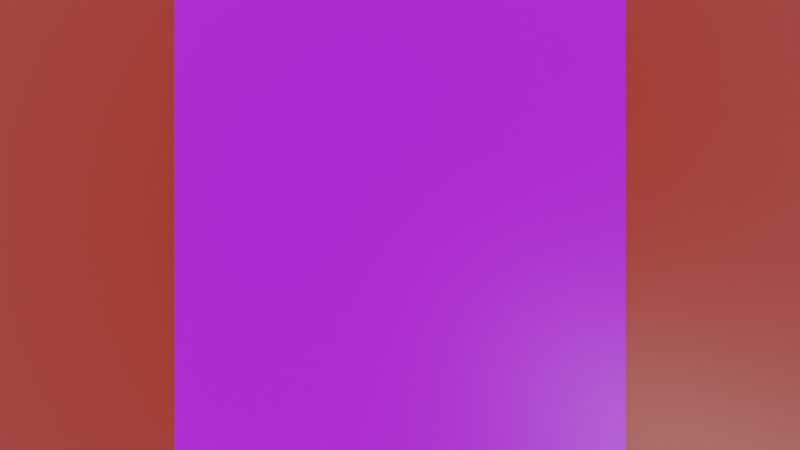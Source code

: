 # Source: nimbus_24bits.blend  (saved by Blender 2.93.21; exported with 4.5.12 LTS)
import bpy
from mathutils import Matrix  # noqa: F401  (used for matrix-valued properties, if any)

bpy.ops.wm.read_factory_settings(use_empty=True)
scene = bpy.context.scene
scene.name = 'Scene'

# ---- collections
col_collection = bpy.data.collections.new('Collection'); scene.collection.children.link(col_collection)

# ---- images (referenced by path relative to the original .blend; pixels are not part of the script)
import os
ASSET_DIR = os.environ.get("B2B_ASSET_DIR", "")  # directory of the original .blend (textures are referenced by path, not embedded)
HERE = os.path.dirname(os.path.abspath(__file__))  # packed textures are extracted next to this script under _unpacked/

def load_image(name, relpath, width, height, colorspace="sRGB"):
    """Load a texture the original file referenced (path relative to the .blend, or extracted next to this script)."""
    p = next((c for c in (os.path.join(HERE, relpath), os.path.join(ASSET_DIR, relpath)) if relpath and os.path.exists(c)), "")
    if p:
        img = bpy.data.images.load(p, check_existing=True)
        img.name = name
    else:  # same state as the original file: an image datablock whose file is absent (Cycles renders it pink)
        img = bpy.data.images.new(name, width, height)
        img.source = "FILE"
        img.filepath = "//" + (relpath or name)
    img.colorspace_settings.name = colorspace
    return img
img_nimbus_24bits_transparent_png = load_image('nimbus_24bits_transparent.png', 'nimbus_24bits_transparent.png', 1024, 1024, 'sRGB')

# ---- materials (node trees are filled in below, after node groups)
mat_save_the_nimbus = bpy.data.materials.new('save the nimbus')
mat_save_the_nimbus.use_transparency_overlap = False
mat_save_the_nimbus.show_transparent_back = False
mat_save_the_nimbus.use_backface_culling = True
mat_save_the_nimbus.diffuse_color = (1.0, 1.0, 1.0, 1.0)
mat_save_the_nimbus.roughness = 1.0
mat_save_the_nimbus.specular_intensity = 0.0
mat_material = bpy.data.materials.new('Material')
mat_material.use_transparent_shadow = False

# ---- material node trees
mat_save_the_nimbus.use_nodes = True; mat_save_the_nimbus.node_tree.nodes.clear()
_N = mat_save_the_nimbus.node_tree.nodes; _L = mat_save_the_nimbus.node_tree.links
n0 = _N.new('ShaderNodeTexImage'); n0.name = 'Image Texture.010'; n0.location = (-465, 456)
n0.image = img_nimbus_24bits_transparent_png
n1 = _N.new('ShaderNodeOutputMaterial'); n1.name = 'Material Output'; n1.location = (255, 456)
n1.target = 'CYCLES'
n2 = _N.new('ShaderNodeBsdfPrincipled'); n2.name = 'Principled BSDF'; n2.location = (-105, 456)
n2.distribution = 'GGX'
n2.subsurface_method = 'BURLEY'
n2.inputs[3].default_value = 1.45
n2.inputs[27].default_value = (0.0, 0.0, 0.0, 1.0)
n2.inputs[28].default_value = 1.0
n3 = _N.new('ShaderNodeOutputMaterial'); n3.name = 'Material Output.001'; n3.location = (0, 0)
n3.target = 'EEVEE'
n4 = _N.new('ShaderNodeMixShader'); n4.name = 'Mix Shader'; n4.location = (0, 0)
n4.label = 'Disable Shadow'
n4.hide = True
n5 = _N.new('ShaderNodeLightPath'); n5.name = 'Light Path'; n5.location = (0, 0)
n5.hide = True
n6 = _N.new('ShaderNodeBsdfTransparent'); n6.name = 'Transparent BSDF'; n6.location = (0, 0)
n6.hide = True
_L.new(n0.outputs[0], n2.inputs[0])
_L.new(n0.outputs[1], n2.inputs[4])
_L.new(n2.outputs[0], n1.inputs[0])
_L.new(n2.outputs[0], n4.inputs[1])
_L.new(n4.outputs[0], n3.inputs[0])
_L.new(n5.outputs[1], n4.inputs[0])
_L.new(n6.outputs[0], n4.inputs[2])
n1.is_active_output = True
mat_material.use_nodes = True; mat_material.node_tree.nodes.clear()
_N = mat_material.node_tree.nodes; _L = mat_material.node_tree.links
n0 = _N.new('ShaderNodeBsdfPrincipled'); n0.name = 'Principled BSDF'; n0.location = (-285, 456)
n0.distribution = 'GGX'
n0.subsurface_method = 'BURLEY'
n0.inputs[0].default_value = (0.8, 0.02406, 0.0008321, 1.0)
n0.inputs[3].default_value = 1.45
n0.inputs[27].default_value = (0.0, 0.0, 0.0, 1.0)
n0.inputs[28].default_value = 1.0
n1 = _N.new('ShaderNodeOutputMaterial'); n1.name = 'Material Output'; n1.location = (75, 456)
_L.new(n0.outputs[0], n1.inputs[0])
n1.is_active_output = True

# ---- world
world_world = bpy.data.worlds.new('World'); scene.world = world_world
world_world.use_nodes = True; world_world.node_tree.nodes.clear()
_N = world_world.node_tree.nodes; _L = world_world.node_tree.links
n0 = _N.new('ShaderNodeOutputWorld'); n0.name = 'World Output'; n0.location = (300, 300)
n1 = _N.new('ShaderNodeBackground'); n1.name = 'Background'; n1.location = (10, 300)
n1.inputs[0].default_value = (0.2423, 0.6172, 0.8308, 1.0)
_L.new(n1.outputs[0], n0.inputs[0])
n0.is_active_output = True
world_world.color = (0.05088, 0.05088, 0.05088)
world_world.use_sun_shadow = False
world_world.sun_shadow_jitter_overblur = 0.0

# ---- cameras
cam_camera = bpy.data.cameras.new('Camera')
cam_camera.clip_end = 100.0
cam_camera.lens = 14.2
cam_camera.ortho_scale = 7.314

# ---- lights
light_light = bpy.data.lights.new('Light', 'SUN')
light_light.transmission_factor = 0.0
light_light.angle = 0.1993
light_light.energy = 1.0
light_light.shadow_soft_size = 0.1
light_light.shadow_cascade_max_distance = 1000.0

# ---- meshes
me_save_the_nimbus = bpy.data.meshes.new('save the nimbus')
me_save_the_nimbus.from_pydata([(-7.749e-06, -5.0, -5.0), (7.749e-06, 5.0, -5.0), (-7.749e-06, -5.0, 5.0), (7.749e-06, 5.0, 5.0)], [], [(0, 1, 3, 2)])
me_save_the_nimbus.polygons.foreach_set('use_smooth', [True] * 1)
_uv = me_save_the_nimbus.uv_layers.new(name='UVChannel_1')
_uv.uv.foreach_set('vector', [0.0, 0.0, 1.0, 0.0, 1.0, 1.0, 0.0, 1.0])
me_save_the_nimbus.materials.append(mat_save_the_nimbus)
me_save_the_nimbus.use_remesh_preserve_volume = False
me_save_the_nimbus.use_remesh_preserve_attributes = False
me_save_the_nimbus.use_mirror_vertex_groups = False
me_save_the_nimbus.update()
me_save_the_nimbus.normals_split_custom_set([tuple(v) for v in zip(*[iter([1.0, -1.55e-06, 2.91e-12, 1.0, -1.55e-06, 2.91e-12, 1.0, -1.55e-06, 2.91e-12, 1.0, -1.55e-06, 2.91e-12])] * 3)])
me_cube = bpy.data.meshes.new('Cube')
me_cube.from_pydata([(-1.0, -1.0, -1.0), (-1.0, -1.0, 1.0), (-1.0, 1.0, -1.0), (-1.0, 1.0, 1.0), (1.0, -1.0, -1.0), (1.0, -1.0, 1.0), (1.0, 1.0, -1.0), (1.0, 1.0, 1.0)], [], [(0, 1, 3, 2), (2, 3, 7, 6), (6, 7, 5, 4), (4, 5, 1, 0), (2, 6, 4, 0), (7, 3, 1, 5)])
_uv = me_cube.uv_layers.new(name='UVMap')
_uv.uv.foreach_set('vector', [0.375, 0.0, 0.625, 0.0, 0.625, 0.25, 0.375, 0.25, 0.375, 0.25, 0.625, 0.25, 0.625, 0.5, 0.375, 0.5, 0.375, 0.5, 0.625, 0.5, 0.625, 0.75, 0.375, 0.75, 0.375, 0.75, 0.625, 0.75, 0.625, 1.0, 0.375, 1.0, 0.125, 0.5, 0.375, 0.5, 0.375, 0.75, 0.125, 0.75, 0.625, 0.5, 0.875, 0.5, 0.875, 0.75, 0.625, 0.75])
me_cube.materials.append(mat_material)
me_cube.use_remesh_fix_poles = True
me_cube.use_remesh_preserve_attributes = False
me_cube.update()

# ---- objects
ob_light = bpy.data.objects.new('Light', light_light)
ob_camera = bpy.data.objects.new('Camera', cam_camera)
ob_save_the_nimbus = bpy.data.objects.new('save the nimbus', me_save_the_nimbus)
ob_cube = bpy.data.objects.new('Cube', me_cube)

# ---- transforms, parenting, visibility, modifiers, constraints
ob_light.location = (6.203, 3.911, 5.904)
ob_light.rotation_euler = (2.719, -1.013, 1.166)
ob_light.lock_rotations_4d = False
ob_light.empty_display_type = 'ARROWS'
ob_light.color = (0.0, 0.0, 0.0, 0.0)
ob_light.lineart.crease_threshold = 0.0
ob_camera.location = (7.0, 0.0, 0.0)
ob_camera.rotation_euler = (-1.571, -3.142, -1.571)
ob_camera.lock_rotations_4d = False
ob_camera.empty_display_type = 'ARROWS'
ob_camera.color = (0.0, 0.0, 0.0, 0.0)
ob_camera.display_type = 'WIRE'
ob_camera.lineart.crease_threshold = 0.0
ob_save_the_nimbus.location = (0.0, 0.0, 0.0)
ob_save_the_nimbus.color = (0.8, 0.8, 0.8, 1.0)
ob_save_the_nimbus.visible_shadow = False
ob_save_the_nimbus.lineart.crease_threshold = 0.0
_m = ob_save_the_nimbus.modifiers.new('Triangulate', 'TRIANGULATE')
ob_cube.location = (-1.443, 0.0, 0.0)
ob_cube.scale = (1.0, 9.849, 9.849)

# ---- collection membership
col_collection.objects.link(ob_light)
col_collection.objects.link(ob_camera)
col_collection.objects.link(ob_save_the_nimbus)
col_collection.objects.link(ob_cube)

# ---- scene / render settings (as saved in the file)
scene.camera = ob_camera
scene.frame_start = 1; scene.frame_end = 250; scene.frame_set(1)
scene.render.engine = 'BLENDER_EEVEE_NEXT'
scene.cycles.use_denoising = False
scene.cycles.samples = 128
scene.cycles.sampling_pattern = 'TABULATED_SOBOL'
scene.cycles.use_adaptive_sampling = False
scene.cycles.use_light_tree = False
scene.view_settings.view_transform = 'Filmic'
bpy.context.view_layer.update()
